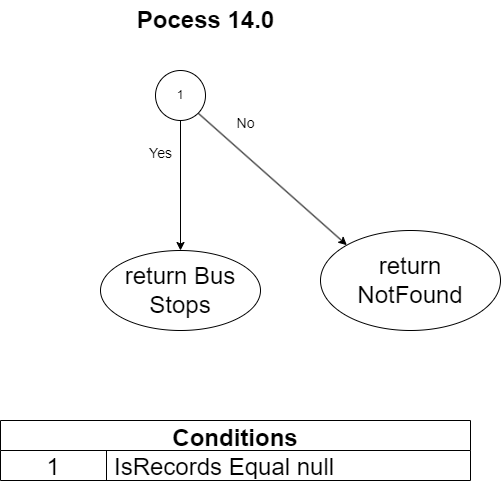

The diagram above was exported from draw.io. Its source (the exported page's mxGraphModel, read from the mxfile embedded in the PNG):
<mxGraphModel dx="986" dy="571" grid="1" gridSize="10" guides="1" tooltips="1" connect="1" arrows="1" fold="1" page="1" pageScale="1" pageWidth="850" pageHeight="1100" math="0" shadow="0">
  <root>
    <mxCell id="0" />
    <mxCell id="1" parent="0" />
    <mxCell id="3" value="&lt;font style=&quot;font-size: 24px;&quot;&gt;&lt;b&gt;Pocess 14.0&lt;/b&gt;&lt;/font&gt;" style="text;html=1;align=center;verticalAlign=middle;resizable=0;points=[];autosize=1;strokeColor=none;fillColor=none;" parent="1" vertex="1">
      <mxGeometry x="325" width="160" height="40" as="geometry" />
    </mxCell>
    <mxCell id="4" value="Conditions" style="shape=table;startSize=30;container=1;collapsible=0;childLayout=tableLayout;fixedRows=1;rowLines=0;fontStyle=1;fontSize=24;" parent="1" vertex="1">
      <mxGeometry x="200" y="420" width="470" height="60" as="geometry" />
    </mxCell>
    <mxCell id="5" value="" style="shape=tableRow;horizontal=0;startSize=0;swimlaneHead=0;swimlaneBody=0;top=0;left=0;bottom=0;right=0;collapsible=0;dropTarget=0;fillColor=none;points=[[0,0.5],[1,0.5]];portConstraint=eastwest;fontSize=24;" parent="4" vertex="1">
      <mxGeometry y="30" width="470" height="30" as="geometry" />
    </mxCell>
    <mxCell id="6" value="1" style="shape=partialRectangle;html=1;whiteSpace=wrap;connectable=0;fillColor=none;top=0;left=0;bottom=0;right=0;overflow=hidden;pointerEvents=1;fontSize=24;" parent="5" vertex="1">
      <mxGeometry width="106" height="30" as="geometry">
        <mxRectangle width="106" height="30" as="alternateBounds" />
      </mxGeometry>
    </mxCell>
    <mxCell id="7" value="IsRecords Equal null" style="shape=partialRectangle;html=1;whiteSpace=wrap;connectable=0;fillColor=none;top=0;left=0;bottom=0;right=0;align=left;spacingLeft=6;overflow=hidden;fontSize=24;" parent="5" vertex="1">
      <mxGeometry x="106" width="364" height="30" as="geometry">
        <mxRectangle width="364" height="30" as="alternateBounds" />
      </mxGeometry>
    </mxCell>
    <mxCell id="8" style="edgeStyle=none;html=1;exitX=1;exitY=1;exitDx=0;exitDy=0;entryX=0;entryY=0;entryDx=0;entryDy=0;fontSize=24;" parent="1" source="10" target="11" edge="1">
      <mxGeometry relative="1" as="geometry" />
    </mxCell>
    <mxCell id="9" style="edgeStyle=none;html=1;exitX=0.5;exitY=1;exitDx=0;exitDy=0;entryX=0.5;entryY=0;entryDx=0;entryDy=0;fontSize=14;" parent="1" source="10" target="14" edge="1">
      <mxGeometry relative="1" as="geometry">
        <mxPoint x="380" y="300" as="targetPoint" />
      </mxGeometry>
    </mxCell>
    <mxCell id="10" value="1" style="ellipse;whiteSpace=wrap;html=1;aspect=fixed;" parent="1" vertex="1">
      <mxGeometry x="355" y="70" width="50" height="50" as="geometry" />
    </mxCell>
    <mxCell id="11" value="return &lt;br&gt;NotFound" style="ellipse;whiteSpace=wrap;html=1;fontSize=24;" parent="1" vertex="1">
      <mxGeometry x="520" y="230" width="180" height="100" as="geometry" />
    </mxCell>
    <mxCell id="12" value="&lt;font style=&quot;font-size: 14px;&quot;&gt;No&lt;/font&gt;" style="text;html=1;align=center;verticalAlign=middle;resizable=0;points=[];autosize=1;strokeColor=none;fillColor=none;fontSize=24;" parent="1" vertex="1">
      <mxGeometry x="425" y="100" width="40" height="40" as="geometry" />
    </mxCell>
    <mxCell id="13" value="&lt;font style=&quot;font-size: 14px;&quot;&gt;Yes&lt;/font&gt;" style="text;html=1;align=center;verticalAlign=middle;resizable=0;points=[];autosize=1;strokeColor=none;fillColor=none;fontSize=24;" parent="1" vertex="1">
      <mxGeometry x="335" y="130" width="50" height="40" as="geometry" />
    </mxCell>
    <mxCell id="14" value="return Bus Stops" style="ellipse;whiteSpace=wrap;html=1;fontSize=24;" parent="1" vertex="1">
      <mxGeometry x="300" y="250" width="160" height="80" as="geometry" />
    </mxCell>
  </root>
</mxGraphModel>